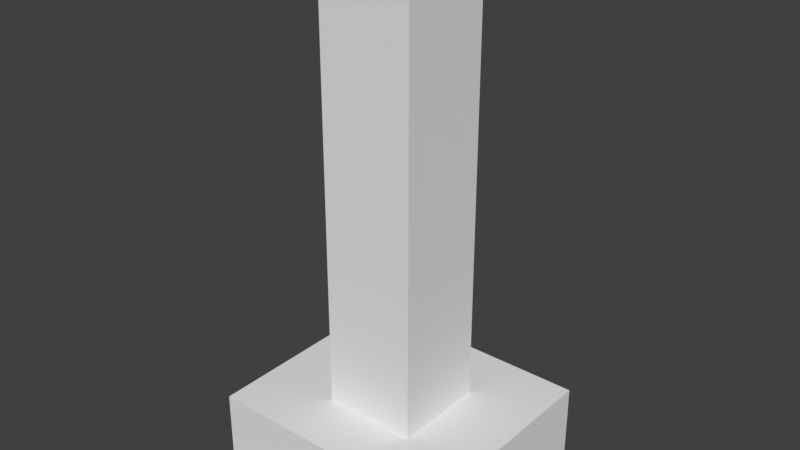 # Source: monolite.blend  (saved by Blender 2.79.0; exported with 4.5.12 LTS)
import bpy
from mathutils import Matrix  # noqa: F401  (used for matrix-valued properties, if any)

bpy.ops.wm.read_factory_settings(use_empty=True)
scene = bpy.context.scene
scene.name = 'Scene'

# ---- collections
col_collection_1 = bpy.data.collections.new('Collection 1'); scene.collection.children.link(col_collection_1)

# ---- materials (node trees are filled in below, after node groups)
mat_monolite = bpy.data.materials.new('monolite')
mat_monolite.alpha_threshold = 0.0
mat_monolite.use_transparent_shadow = False
mat_monolite.roughness = 0.5
mat_energia = bpy.data.materials.new('energia')
mat_energia.alpha_threshold = 0.0
mat_energia.use_transparent_shadow = False
mat_energia.roughness = 0.5
mat_base_monolite = bpy.data.materials.new('base_monolite')
mat_base_monolite.alpha_threshold = 0.0
mat_base_monolite.use_transparent_shadow = False
mat_base_monolite.roughness = 0.5

# ---- material node trees

# ---- world
world_world = bpy.data.worlds.new('World'); scene.world = world_world
world_world.color = (0.05088, 0.05088, 0.05088)
world_world.use_sun_shadow = False
world_world.sun_shadow_jitter_overblur = 0.0
world_world.cycles.sampling_method = 'MANUAL'

# ---- meshes
me_cube_002 = bpy.data.meshes.new('Cube.002')
me_cube_002.from_pydata([(-0.2971, -0.3362, 0.4931), (-0.2971, -0.3362, 3.492), (-0.2971, 0.3028, 0.4931), (-0.2971, 0.3028, 3.492), (0.3418, -0.3362, 0.4931), (0.3418, -0.3362, 3.492), (0.3418, 0.3028, 0.4931), (0.3418, 0.3028, 3.492), (-0.2971, -0.3362, 2.558), (-0.2971, 0.3028, 2.558), (0.3418, 0.3028, 2.558), (0.3418, -0.3362, 2.558), (-0.2971, 0.3028, 2.407), (0.3418, 0.3028, 2.407), (0.3418, -0.3362, 2.407), (-0.2971, -0.3362, 2.407), (-0.2971, 0.3028, 0.6597), (0.3418, 0.3028, 0.6597), (0.3418, -0.3362, 0.6597), (-0.2971, -0.3362, 0.6597), (-0.09432, -0.1334, 3.492), (-0.09432, 0.09995, 3.492), (0.139, 0.09995, 3.492), (0.139, -0.1334, 3.492), (-0.8373, -0.7415, 0.0), (-0.8373, 0.7415, 0.0), (0.8373, 0.7415, 0.0), (0.8373, -0.7415, 0.0), (-0.8373, -0.7415, 0.5031), (-0.8373, 0.7415, 0.5031), (0.8373, 0.7415, 0.5031), (0.8373, -0.7415, 0.5031)], [], [(8, 1, 3, 9), (9, 3, 7, 10), (10, 7, 5, 11), (11, 5, 1, 8), (14, 11, 8, 15), (7, 3, 21, 22), (13, 10, 11, 14), (12, 9, 10, 13), (15, 8, 9, 12), (19, 15, 12, 16), (16, 12, 13, 17), (17, 13, 14, 18), (18, 14, 15, 19), (4, 18, 19, 0), (6, 17, 18, 4), (2, 16, 17, 6), (0, 19, 16, 2), (22, 21, 20, 23), (5, 7, 22, 23), (3, 1, 20, 21), (1, 5, 23, 20), (27, 26, 30, 31), (25, 29, 30, 26), (24, 27, 31, 28), (24, 28, 29, 25), (30, 29, 28, 31)])
me_cube_002.polygons.foreach_set('material_index', [0, 0, 0, 0, 1, 0, 1, 1, 1, 0, 0, 0, 0, 1, 1, 1, 1, 1, 0, 0, 0, 2, 2, 2, 2, 2])
_uv = me_cube_002.uv_layers.new(name='UVMap')
_uv.uv.foreach_set('vector', [0.06054, 0.2551, 0.06054, 0.06201, 0.1895, 0.06201, 0.1895, 0.2551, 0.6895, 0.4888, 0.6895, 0.6819, 0.5605, 0.6819, 0.5605, 0.4888, 0.3105, 0.2551, 0.3105, 0.06201, 0.4395, 0.06201, 0.4395, 0.2551, 0.8105, 0.2551, 0.8105, 0.06201, 0.9395, 0.06201, 0.9395, 0.2551, 0.8105, 0.2863, 0.8105, 0.2551, 0.9395, 0.2551, 0.9395, 0.2863, 0.1895, 0.938, 0.06054, 0.938, 0.1015, 0.8961, 0.1485, 0.8961, 0.3105, 0.2863, 0.3105, 0.2551, 0.4395, 0.2551, 0.4395, 0.2863, 0.6895, 0.4576, 0.6895, 0.4888, 0.5605, 0.4888, 0.5605, 0.4576, 0.06054, 0.2863, 0.06054, 0.2551, 0.1895, 0.2551, 0.1895, 0.2863, 0.06054, 0.6475, 0.06054, 0.2863, 0.1895, 0.2863, 0.1895, 0.6475, 0.6895, 0.09643, 0.6895, 0.4576, 0.5605, 0.4576, 0.5605, 0.09643, 0.3105, 0.6475, 0.3105, 0.2863, 0.4395, 0.2863, 0.4395, 0.6475, 0.8105, 0.6475, 0.8105, 0.2863, 0.9395, 0.2863, 0.9395, 0.6475, 0.8105, 0.6819, 0.8105, 0.6475, 0.9395, 0.6475, 0.9395, 0.6819, 0.3105, 0.6819, 0.3105, 0.6475, 0.4395, 0.6475, 0.4395, 0.6819, 0.6895, 0.06201, 0.6895, 0.09643, 0.5605, 0.09643, 0.5605, 0.06201, 0.06054, 0.6819, 0.06054, 0.6475, 0.1895, 0.6475, 0.1895, 0.6819, 0.1485, 0.8961, 0.1015, 0.8961, 0.1015, 0.8478, 0.1485, 0.8478, 0.1895, 0.8059, 0.1895, 0.938, 0.1485, 0.8961, 0.1485, 0.8478, 0.06054, 0.938, 0.06054, 0.8059, 0.1015, 0.8478, 0.1015, 0.8961, 0.06054, 0.8059, 0.1895, 0.8059, 0.1485, 0.8478, 0.1015, 0.8478, 0.2935, 0.8861, 0.2935, 0.9274, 0.2794, 0.9274, 0.2794, 0.8861, 0.08792, 0.9094, 0.07385, 0.9094, 0.07385, 0.8628, 0.08792, 0.8628, 0.1103, 0.9094, 0.1103, 0.8628, 0.1244, 0.8628, 0.1244, 0.9094, 0.3245, 0.8905, 0.3385, 0.8905, 0.3385, 0.9318, 0.3245, 0.9318, 0.1992, 0.8702, 0.1992, 0.8235, 0.2406, 0.8235, 0.2406, 0.8702])
me_cube_002.materials.append(mat_monolite)
me_cube_002.materials.append(mat_energia)
me_cube_002.materials.append(mat_base_monolite)
me_cube_002.use_remesh_preserve_volume = False
me_cube_002.use_remesh_preserve_attributes = False
me_cube_002.use_mirror_vertex_groups = False
me_cube_002.update()

# ---- objects
ob_monolite = bpy.data.objects.new('monolite', me_cube_002)

# ---- transforms, parenting, visibility, modifiers, constraints
ob_monolite.location = (0.0, 0.0, 0.0)
ob_monolite.lineart.crease_threshold = 0.0

# ---- collection membership
col_collection_1.objects.link(ob_monolite)

# ---- scene / render settings (as saved in the file)
scene.frame_start = 1; scene.frame_end = 250; scene.frame_set(1)
scene.render.engine = 'BLENDER_EEVEE_NEXT'
scene.render.resolution_percentage = 50
scene.render.dither_intensity = 0.0
scene.cycles.use_denoising = False
scene.cycles.samples = 128
scene.cycles.sampling_pattern = 'TABULATED_SOBOL'
scene.cycles.use_adaptive_sampling = False
scene.cycles.use_light_tree = False
scene.cycles.blur_glossy = 0.0
scene.cycles.sample_clamp_indirect = 0.0
scene.view_settings.view_transform = 'Standard'
bpy.context.view_layer.update()

# ---- added for rendering (the .blend has no active camera and no usable light): camera, sun
cam_auto = bpy.data.cameras.new('AutoCamera')
cam_auto.lens = 50.0
cam_auto.sensor_width = 36.0
cam_auto.clip_end = 1000.0
ob_auto_camera = bpy.data.objects.new('AutoCamera', cam_auto)
scene.collection.objects.link(ob_auto_camera)
ob_auto_camera.location = (3.83705, -4.60446, 4.81569)
ob_auto_camera.rotation_euler = (1.09748, -7.21219e-08, 0.694738)
scene.camera = ob_auto_camera
light_auto_sun = bpy.data.lights.new('AutoSun', 'SUN')
light_auto_sun.energy = 3.0
light_auto_sun.angle = 0.0523599
ob_auto_sun = bpy.data.objects.new('AutoSun', light_auto_sun)
scene.collection.objects.link(ob_auto_sun)
ob_auto_sun.rotation_euler = (0.872665, 0.174533, 0.523599)
bpy.context.view_layer.update()
